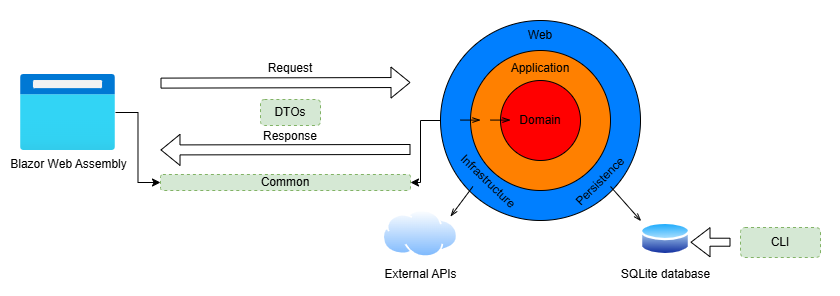

The diagram above was exported from draw.io. Its source (the exported page's mxGraphModel, read from the mxfile embedded in the PNG):
<mxGraphModel dx="1094" dy="558" grid="1" gridSize="10" guides="1" tooltips="1" connect="1" arrows="1" fold="1" page="1" pageScale="1" pageWidth="850" pageHeight="1100" math="0" shadow="0">
  <root>
    <mxCell id="0" />
    <mxCell id="1" parent="0" />
    <mxCell id="x_aKH311vD8UXBoMnfrf-54" style="edgeStyle=orthogonalEdgeStyle;rounded=0;orthogonalLoop=1;jettySize=auto;html=1;exitX=0;exitY=0.5;exitDx=0;exitDy=0;entryX=1;entryY=0.5;entryDx=0;entryDy=0;" edge="1" parent="1" source="x_aKH311vD8UXBoMnfrf-2" target="x_aKH311vD8UXBoMnfrf-39">
      <mxGeometry relative="1" as="geometry" />
    </mxCell>
    <mxCell id="x_aKH311vD8UXBoMnfrf-2" value="" style="ellipse;whiteSpace=wrap;html=1;aspect=fixed;horizontal=1;verticalAlign=top;fillColor=#007FFF;fontColor=#45ff45;" vertex="1" parent="1">
      <mxGeometry x="470" y="84" width="200" height="200" as="geometry" />
    </mxCell>
    <mxCell id="x_aKH311vD8UXBoMnfrf-3" value="" style="ellipse;html=1;aspect=fixed;verticalAlign=top;whiteSpace=wrap;fillColor=#FF8000;strokeColor=#000000;" vertex="1" parent="1">
      <mxGeometry x="500" y="114" width="140" height="140" as="geometry" />
    </mxCell>
    <mxCell id="x_aKH311vD8UXBoMnfrf-4" value="Domain" style="ellipse;whiteSpace=wrap;html=1;aspect=fixed;fillColor=#FF0000;strokeColor=#000000;" vertex="1" parent="1">
      <mxGeometry x="530" y="144" width="80" height="80" as="geometry" />
    </mxCell>
    <mxCell id="x_aKH311vD8UXBoMnfrf-5" value="Infrastructure" style="text;html=1;strokeColor=none;fillColor=none;align=center;verticalAlign=middle;whiteSpace=wrap;rounded=0;rotation=44;" vertex="1" parent="1">
      <mxGeometry x="487.62" y="230" width="60" height="30" as="geometry" />
    </mxCell>
    <mxCell id="x_aKH311vD8UXBoMnfrf-6" value="Persistence" style="text;html=1;strokeColor=none;fillColor=none;align=center;verticalAlign=middle;whiteSpace=wrap;rounded=0;rotation=315;" vertex="1" parent="1">
      <mxGeometry x="600" y="230" width="60" height="30" as="geometry" />
    </mxCell>
    <mxCell id="x_aKH311vD8UXBoMnfrf-12" value="Application" style="text;html=1;strokeColor=none;fillColor=none;align=center;verticalAlign=middle;whiteSpace=wrap;rounded=0;" vertex="1" parent="1">
      <mxGeometry x="540" y="117" width="60" height="30" as="geometry" />
    </mxCell>
    <mxCell id="x_aKH311vD8UXBoMnfrf-13" value="Web" style="text;html=1;strokeColor=none;fillColor=none;align=center;verticalAlign=middle;whiteSpace=wrap;rounded=0;" vertex="1" parent="1">
      <mxGeometry x="540" y="84" width="60" height="30" as="geometry" />
    </mxCell>
    <mxCell id="x_aKH311vD8UXBoMnfrf-14" value="" style="endArrow=openThin;html=1;rounded=0;endFill=0;endSize=6;" edge="1" parent="1">
      <mxGeometry width="50" height="50" relative="1" as="geometry">
        <mxPoint x="520" y="183.58" as="sourcePoint" />
        <mxPoint x="540" y="183.58" as="targetPoint" />
      </mxGeometry>
    </mxCell>
    <mxCell id="x_aKH311vD8UXBoMnfrf-15" value="" style="endArrow=openThin;html=1;rounded=0;endFill=0;endSize=6;" edge="1" parent="1">
      <mxGeometry width="50" height="50" relative="1" as="geometry">
        <mxPoint x="490" y="183.58" as="sourcePoint" />
        <mxPoint x="510" y="183.58" as="targetPoint" />
      </mxGeometry>
    </mxCell>
    <mxCell id="x_aKH311vD8UXBoMnfrf-22" value="SQLite database" style="image;aspect=fixed;perimeter=ellipsePerimeter;html=1;align=center;shadow=0;dashed=0;spacingTop=3;image=img/lib/active_directory/database.svg;" vertex="1" parent="1">
      <mxGeometry x="670" y="284" width="50" height="37" as="geometry" />
    </mxCell>
    <mxCell id="x_aKH311vD8UXBoMnfrf-34" value="" style="shape=flexArrow;endArrow=classic;html=1;" edge="1" parent="1">
      <mxGeometry width="50" height="50" relative="1" as="geometry">
        <mxPoint x="440" y="213" as="sourcePoint" />
        <mxPoint x="190" y="213.43" as="targetPoint" />
      </mxGeometry>
    </mxCell>
    <mxCell id="x_aKH311vD8UXBoMnfrf-35" value="Request" style="text;html=1;strokeColor=none;fillColor=none;align=center;verticalAlign=middle;whiteSpace=wrap;rounded=0;" vertex="1" parent="1">
      <mxGeometry x="300" y="122.49" width="40" height="20" as="geometry" />
    </mxCell>
    <mxCell id="x_aKH311vD8UXBoMnfrf-36" value="Response" style="text;html=1;strokeColor=none;fillColor=none;align=center;verticalAlign=middle;whiteSpace=wrap;rounded=0;" vertex="1" parent="1">
      <mxGeometry x="300" y="190.06" width="40" height="20" as="geometry" />
    </mxCell>
    <mxCell id="x_aKH311vD8UXBoMnfrf-37" value="" style="shape=flexArrow;endArrow=classic;html=1;" edge="1" parent="1">
      <mxGeometry width="50" height="50" relative="1" as="geometry">
        <mxPoint x="190" y="146.61" as="sourcePoint" />
        <mxPoint x="440" y="146" as="targetPoint" />
      </mxGeometry>
    </mxCell>
    <mxCell id="x_aKH311vD8UXBoMnfrf-38" value="DTOs" style="rounded=1;whiteSpace=wrap;html=1;dashed=1;fillColor=#d5e8d4;strokeColor=#82b366;" vertex="1" parent="1">
      <mxGeometry x="290" y="163" width="60" height="26" as="geometry" />
    </mxCell>
    <mxCell id="x_aKH311vD8UXBoMnfrf-39" value="Common" style="rounded=1;whiteSpace=wrap;html=1;dashed=1;fillColor=#d5e8d4;strokeColor=#82b366;" vertex="1" parent="1">
      <mxGeometry x="190" y="238" width="250" height="16" as="geometry" />
    </mxCell>
    <mxCell id="x_aKH311vD8UXBoMnfrf-41" value="External APIs" style="image;aspect=fixed;perimeter=ellipsePerimeter;html=1;align=center;shadow=0;dashed=0;spacingTop=3;image=img/lib/active_directory/internet_cloud.svg;" vertex="1" parent="1">
      <mxGeometry x="412.21999999999997" y="273.5" width="75.4" height="47.5" as="geometry" />
    </mxCell>
    <mxCell id="x_aKH311vD8UXBoMnfrf-44" value="" style="endArrow=openThin;html=1;rounded=0;endFill=0;endSize=6;" edge="1" parent="1">
      <mxGeometry width="50" height="50" relative="1" as="geometry">
        <mxPoint x="502.38" y="250" as="sourcePoint" />
        <mxPoint x="480" y="280" as="targetPoint" />
      </mxGeometry>
    </mxCell>
    <mxCell id="x_aKH311vD8UXBoMnfrf-45" value="" style="endArrow=openThin;html=1;rounded=0;endFill=0;endSize=6;entryX=0.012;entryY=0.016;entryDx=0;entryDy=0;entryPerimeter=0;" edge="1" parent="1" target="x_aKH311vD8UXBoMnfrf-22">
      <mxGeometry width="50" height="50" relative="1" as="geometry">
        <mxPoint x="640" y="250" as="sourcePoint" />
        <mxPoint x="680" y="294" as="targetPoint" />
      </mxGeometry>
    </mxCell>
    <mxCell id="x_aKH311vD8UXBoMnfrf-46" value="CLI" style="rounded=1;whiteSpace=wrap;html=1;dashed=1;fillColor=#d5e8d4;strokeColor=#82b366;" vertex="1" parent="1">
      <mxGeometry x="770" y="291" width="80" height="30" as="geometry" />
    </mxCell>
    <mxCell id="x_aKH311vD8UXBoMnfrf-47" value="" style="shape=flexArrow;endArrow=classic;html=1;rounded=0;width=8;startSize=6;endSize=6;strokeWidth=1;" edge="1" parent="1">
      <mxGeometry width="50" height="50" relative="1" as="geometry">
        <mxPoint x="760" y="305.71" as="sourcePoint" />
        <mxPoint x="720" y="305.71" as="targetPoint" />
      </mxGeometry>
    </mxCell>
    <mxCell id="x_aKH311vD8UXBoMnfrf-52" style="edgeStyle=orthogonalEdgeStyle;rounded=0;orthogonalLoop=1;jettySize=auto;html=1;entryX=0;entryY=0.5;entryDx=0;entryDy=0;" edge="1" parent="1" source="x_aKH311vD8UXBoMnfrf-48" target="x_aKH311vD8UXBoMnfrf-39">
      <mxGeometry relative="1" as="geometry" />
    </mxCell>
    <mxCell id="x_aKH311vD8UXBoMnfrf-48" value="Blazor Web Assembly" style="image;aspect=fixed;html=1;points=[];align=center;fontSize=12;image=img/lib/azure2/general/Browser.svg;" vertex="1" parent="1">
      <mxGeometry x="50" y="138" width="95" height="76" as="geometry" />
    </mxCell>
    <mxCell id="x_aKH311vD8UXBoMnfrf-55" value="" style="rounded=0;whiteSpace=wrap;html=1;strokeColor=none;" vertex="1" parent="1">
      <mxGeometry x="30" y="64" width="20" height="20" as="geometry" />
    </mxCell>
    <mxCell id="x_aKH311vD8UXBoMnfrf-56" value="" style="rounded=0;whiteSpace=wrap;html=1;strokeColor=none;" vertex="1" parent="1">
      <mxGeometry x="850" y="340" width="20" height="20" as="geometry" />
    </mxCell>
  </root>
</mxGraphModel>